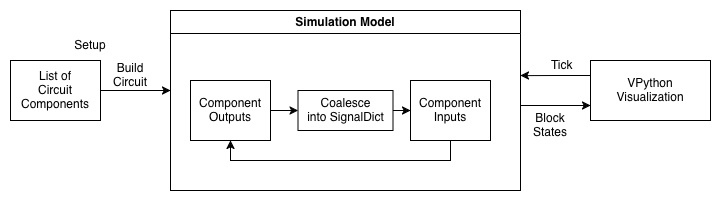

The diagram above was exported from draw.io. Its source (the exported page's mxGraphModel, read from the mxfile embedded in the PNG):
<mxGraphModel dx="958" dy="535" grid="1" gridSize="10" guides="1" tooltips="1" connect="1" arrows="1" fold="1" page="1" pageScale="1" pageWidth="850" pageHeight="1100" math="0" shadow="0">
  <root>
    <mxCell id="0" />
    <mxCell id="1" parent="0" />
    <mxCell id="mQcQtBClm1zB38PietBP-2" parent="1" style="rounded=0;whiteSpace=wrap;html=1;" value="&lt;div&gt;List of&lt;/div&gt;&lt;div&gt;Circuit&lt;/div&gt;&lt;div&gt;Components&lt;/div&gt;" vertex="1">
      <mxGeometry height="60" width="90" x="80" y="80" as="geometry" />
    </mxCell>
    <mxCell id="mQcQtBClm1zB38PietBP-3" edge="1" parent="1" source="mQcQtBClm1zB38PietBP-2" style="endArrow=classic;html=1;rounded=0;exitX=1;exitY=0.5;exitDx=0;exitDy=0;" value="">
      <mxGeometry height="50" relative="1" width="50" as="geometry">
        <mxPoint x="200" y="100" as="sourcePoint" />
        <mxPoint x="240" y="110" as="targetPoint" />
      </mxGeometry>
    </mxCell>
    <mxCell id="mQcQtBClm1zB38PietBP-4" parent="1" style="text;html=1;whiteSpace=wrap;strokeColor=none;fillColor=none;align=center;verticalAlign=middle;rounded=0;" value="&lt;div&gt;Build&lt;/div&gt;&lt;div&gt;Circuit&lt;/div&gt;" vertex="1">
      <mxGeometry height="30" width="60" x="170" y="80" as="geometry" />
    </mxCell>
    <mxCell id="mQcQtBClm1zB38PietBP-6" parent="1" style="text;html=1;whiteSpace=wrap;strokeColor=none;fillColor=none;align=center;verticalAlign=middle;rounded=0;" value="Setup" vertex="1">
      <mxGeometry height="30" width="60" x="130" y="50" as="geometry" />
    </mxCell>
    <mxCell id="mQcQtBClm1zB38PietBP-7" parent="1" style="swimlane;whiteSpace=wrap;html=1;" value="Simulation Model" vertex="1">
      <mxGeometry height="180" width="350" x="240" y="30" as="geometry" />
    </mxCell>
    <mxCell id="mQcQtBClm1zB38PietBP-13" edge="1" parent="mQcQtBClm1zB38PietBP-7" source="mQcQtBClm1zB38PietBP-9" style="edgeStyle=orthogonalEdgeStyle;rounded=0;orthogonalLoop=1;jettySize=auto;html=1;entryX=0;entryY=0.5;entryDx=0;entryDy=0;" target="mQcQtBClm1zB38PietBP-10">
      <mxGeometry relative="1" as="geometry" />
    </mxCell>
    <mxCell id="mQcQtBClm1zB38PietBP-9" parent="mQcQtBClm1zB38PietBP-7" style="rounded=0;whiteSpace=wrap;html=1;" value="Component Outputs" vertex="1">
      <mxGeometry height="60" width="80" x="20" y="70" as="geometry" />
    </mxCell>
    <mxCell id="mQcQtBClm1zB38PietBP-12" edge="1" parent="mQcQtBClm1zB38PietBP-7" source="mQcQtBClm1zB38PietBP-10" style="edgeStyle=orthogonalEdgeStyle;rounded=0;orthogonalLoop=1;jettySize=auto;html=1;exitX=1;exitY=0.5;exitDx=0;exitDy=0;entryX=0;entryY=0.5;entryDx=0;entryDy=0;" target="mQcQtBClm1zB38PietBP-11">
      <mxGeometry relative="1" as="geometry" />
    </mxCell>
    <mxCell id="mQcQtBClm1zB38PietBP-10" parent="mQcQtBClm1zB38PietBP-7" style="rounded=0;whiteSpace=wrap;html=1;" value="&lt;div&gt;Coalesce&lt;/div&gt;&lt;div&gt;into SignalDict&lt;/div&gt;" vertex="1">
      <mxGeometry height="40" width="95" x="127.5" y="80" as="geometry" />
    </mxCell>
    <mxCell id="mQcQtBClm1zB38PietBP-14" edge="1" parent="mQcQtBClm1zB38PietBP-7" source="mQcQtBClm1zB38PietBP-11" style="edgeStyle=orthogonalEdgeStyle;rounded=0;orthogonalLoop=1;jettySize=auto;html=1;exitX=0.5;exitY=1;exitDx=0;exitDy=0;entryX=0.5;entryY=1;entryDx=0;entryDy=0;" target="mQcQtBClm1zB38PietBP-9">
      <mxGeometry relative="1" as="geometry">
        <mxPoint x="60" y="170" as="targetPoint" />
      </mxGeometry>
    </mxCell>
    <mxCell id="mQcQtBClm1zB38PietBP-11" parent="mQcQtBClm1zB38PietBP-7" style="rounded=0;whiteSpace=wrap;html=1;" value="&lt;div&gt;Component&lt;/div&gt;&lt;div&gt;Inputs&lt;/div&gt;" vertex="1">
      <mxGeometry height="60" width="80" x="240" y="70" as="geometry" />
    </mxCell>
    <mxCell id="mQcQtBClm1zB38PietBP-16" edge="1" parent="1" source="mQcQtBClm1zB38PietBP-15" style="edgeStyle=orthogonalEdgeStyle;rounded=0;orthogonalLoop=1;jettySize=auto;html=1;exitX=0;exitY=0.25;exitDx=0;exitDy=0;">
      <mxGeometry relative="1" as="geometry">
        <mxPoint x="590" y="95.11764705882354" as="targetPoint" />
      </mxGeometry>
    </mxCell>
    <mxCell id="mQcQtBClm1zB38PietBP-15" parent="1" style="rounded=0;whiteSpace=wrap;html=1;" value="&lt;div&gt;VPython&lt;/div&gt;&lt;div&gt;Visualization&lt;/div&gt;" vertex="1">
      <mxGeometry height="60" width="120" x="660" y="80" as="geometry" />
    </mxCell>
    <mxCell id="mQcQtBClm1zB38PietBP-18" parent="1" style="text;html=1;whiteSpace=wrap;strokeColor=none;fillColor=none;align=center;verticalAlign=middle;rounded=0;" value="&amp;nbsp;Tick" vertex="1">
      <mxGeometry height="30" width="60" x="600" y="70" as="geometry" />
    </mxCell>
    <mxCell id="mQcQtBClm1zB38PietBP-19" edge="1" parent="1" style="endArrow=classic;html=1;rounded=0;entryX=0;entryY=0.75;entryDx=0;entryDy=0;" target="mQcQtBClm1zB38PietBP-15" value="">
      <mxGeometry height="50" relative="1" width="50" as="geometry">
        <mxPoint x="590" y="125" as="sourcePoint" />
        <mxPoint x="650" y="120" as="targetPoint" />
      </mxGeometry>
    </mxCell>
    <mxCell id="mQcQtBClm1zB38PietBP-21" parent="1" style="text;html=1;whiteSpace=wrap;strokeColor=none;fillColor=none;align=center;verticalAlign=middle;rounded=0;" value="&lt;div&gt;Block&lt;/div&gt;&lt;div&gt;States&lt;/div&gt;" vertex="1">
      <mxGeometry height="30" width="60" x="590" y="130" as="geometry" />
    </mxCell>
  </root>
</mxGraphModel>